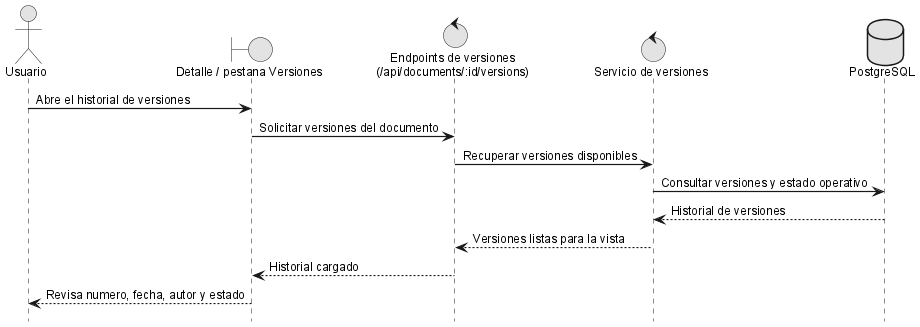

The diagram above was rendered by PlantUML. Its source (embedded in the PNG):
@startuml
!include _sequence-style.puml
actor Usuario as user
boundary "Detalle / pestana Versiones" as ui
control "Endpoints de versiones\n(/api/documents/:id/versions)" as versionApi
control "Servicio de versiones" as srv
database "PostgreSQL" as db

user -> ui: Abre el historial de versiones
ui -> versionApi: Solicitar versiones del documento
versionApi -> srv: Recuperar versiones disponibles
srv -> db: Consultar versiones y estado operativo
db --> srv: Historial de versiones
srv --> versionApi: Versiones listas para la vista
versionApi --> ui: Historial cargado
ui --> user: Revisa numero, fecha, autor y estado

@enduml